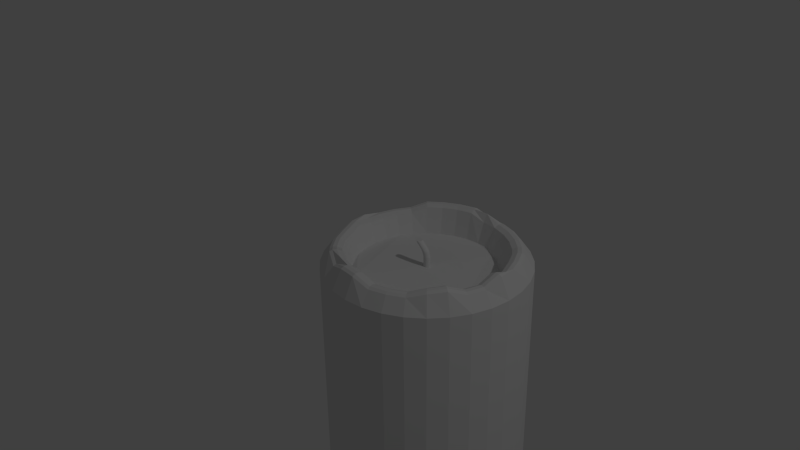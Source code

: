 # Source: cr-kerzeRundOhneSmove.blend  (saved by Blender 2.75.0; exported with 4.5.12 LTS)
import bpy
from mathutils import Matrix  # noqa: F401  (used for matrix-valued properties, if any)

bpy.ops.wm.read_factory_settings(use_empty=True)
scene = bpy.context.scene
scene.name = 'Scene'

# ---- collections
col_collection_1 = bpy.data.collections.new('Collection 1'); scene.collection.children.link(col_collection_1)

# ---- world
world_world = bpy.data.worlds.new('World'); scene.world = world_world
world_world.color = (0.05088, 0.05088, 0.05088)
world_world.use_sun_shadow = False
world_world.sun_shadow_jitter_overblur = 0.0
world_world.cycles.sampling_method = 'MANUAL'
world_world.cycles.sample_map_resolution = 256

# ---- cameras
cam_camera = bpy.data.cameras.new('Camera')
cam_camera.clip_end = 100.0
cam_camera.lens = 35.0
cam_camera.sensor_width = 32.0
cam_camera.sensor_height = 18.0
cam_camera.ortho_scale = 7.314
cam_camera.dof.focus_distance = 0.0
cam_camera.dof.aperture_fstop = 128.0

# ---- lights
light_lamp = bpy.data.lights.new('Lamp', 'POINT')
light_lamp.transmission_factor = 0.0
light_lamp.cutoff_distance = 30.0
light_lamp.energy = 100.0
light_lamp.shadow_buffer_clip_start = 1.001
light_lamp.shadow_soft_size = 0.1
light_lamp.shadow_maximum_resolution = 0.006
light_lamp.use_absolute_resolution = True
light_lamp.cycles.use_multiple_importance_sampling = False

# ---- meshes
me_cylinder = bpy.data.meshes.new('Cylinder')
me_cylinder.from_pydata([(0.0, 1.0, -1.0), (3.448e-08, 0.7096, 0.8531), (0.1951, 0.9808, -1.0), (0.1384, 0.696, 0.8552), (0.3827, 0.9239, -1.0), (0.2343, 0.6428, 0.8484), (0.5556, 0.8315, -1.0), (0.357, 0.5773, 0.8484), (0.7071, 0.7071, -1.0), (0.4646, 0.489, 0.8484), (0.8315, 0.5556, -1.0), (0.59, 0.3943, 0.8552), (0.9239, 0.3827, -1.0), (0.6556, 0.2716, 0.8552), (0.9808, 0.1951, -1.0), (0.696, 0.1384, 0.8552), (1.0, 7.55e-08, -1.0), (0.7096, 1.363e-07, 0.8552), (0.9808, -0.1951, -1.0), (0.696, -0.1384, 0.8552), (0.9239, -0.3827, -1.0), (0.6556, -0.2196, 0.8552), (0.8315, -0.5556, -1.0), (0.59, -0.3423, 0.8552), (0.7071, -0.7071, -1.0), (0.5018, -0.4498, 0.8552), (0.5556, -0.8315, -1.0), (0.3943, -0.59, 0.8552), (0.3827, -0.9239, -1.0), (0.2716, -0.6556, 0.8552), (0.1951, -0.9808, -1.0), (0.1384, -0.696, 0.8552), (-3.258e-07, -1.0, -1.0), (-1.968e-07, -0.7096, 0.8838), (-0.1951, -0.9808, -1.0), (-0.1384, -0.696, 0.8838), (-0.3827, -0.9239, -1.0), (-0.2716, -0.6556, 0.8838), (-0.5556, -0.8315, -1.0), (-0.3943, -0.59, 0.8552), (-0.7071, -0.7071, -1.0), (-0.5018, -0.5018, 0.8552), (-0.8315, -0.5556, -1.0), (-0.59, -0.3943, 0.8552), (-0.9239, -0.3827, -1.0), (-0.6556, -0.2716, 0.8552), (-0.9808, -0.1951, -1.0), (-0.696, -0.1384, 0.8552), (-1.0, 9.656e-07, -1.0), (-0.7096, 7.68e-07, 0.8552), (-0.9808, 0.1951, -1.0), (-0.696, 0.1384, 0.8552), (-0.9239, 0.3827, -1.0), (-0.6556, 0.2716, 0.8552), (-0.8315, 0.5556, -1.0), (-0.59, 0.3943, 0.8552), (-0.7071, 0.7071, -1.0), (-0.5018, 0.5018, 0.8552), (-0.5556, 0.8315, -1.0), (-0.3943, 0.59, 0.8552), (-0.3827, 0.9239, -1.0), (-0.2716, 0.6556, 0.8552), (-0.1951, 0.9808, -1.0), (-0.1384, 0.696, 0.8552), (0.0, 1.0, 0.8929), (0.1951, 0.9808, 0.8929), (0.3827, 0.9239, 0.8929), (0.5556, 0.8315, 0.8929), (0.7071, 0.7071, 0.8929), (0.8315, 0.5556, 0.8929), (0.9239, 0.3827, 0.8929), (0.9808, 0.1951, 0.8929), (1.0, 7.55e-08, 0.8929), (0.9808, -0.1951, 0.8929), (0.9239, -0.3827, 0.8929), (0.8315, -0.5556, 0.8929), (0.7071, -0.7071, 0.8929), (0.5556, -0.8315, 0.8929), (0.3827, -0.9239, 0.8929), (0.1951, -0.9808, 0.8929), (-3.258e-07, -1.0, 0.8929), (-0.1951, -0.9808, 0.8929), (-0.3827, -0.9239, 0.8929), (-0.5556, -0.8315, 0.8929), (-0.7071, -0.7071, 0.8929), (-0.8315, -0.5556, 0.8929), (-0.9239, -0.3827, 0.8929), (-0.9808, -0.1951, 0.8929), (-1.0, 9.656e-07, 0.8929), (-0.9808, 0.1951, 0.8929), (-0.9239, 0.3827, 0.8929), (-0.8315, 0.5556, 0.8929), (-0.7071, 0.7071, 0.8929), (-0.5556, 0.8315, 0.8929), (-0.3827, 0.9239, 0.8929), (-0.1951, 0.9808, 0.8929), (2.537e-08, 0.7864, 0.9551), (0.1534, 0.7712, 0.9551), (0.3009, 0.7265, 0.9551), (0.4369, 0.6538, 0.9551), (0.556, 0.556, 0.9551), (0.6538, 0.4369, 0.9688), (0.7265, 0.3009, 0.9688), (0.7712, 0.1534, 0.9551), (0.7864, 1.203e-07, 0.9877), (0.7712, -0.1534, 0.9551), (0.7265, -0.3009, 0.9551), (0.6538, -0.4369, 0.9853), (0.556, -0.556, 0.9773), (0.4369, -0.6538, 0.9551), (0.3009, -0.7265, 0.9551), (0.1534, -0.7712, 0.9551), (-2.309e-07, -0.7864, 0.9845), (-0.1534, -0.7712, 0.9845), (-0.3009, -0.7265, 0.9837), (-0.4369, -0.6538, 0.9837), (-0.556, -0.556, 0.9551), (-0.6538, -0.4369, 0.9551), (-0.7265, -0.3009, 0.9551), (-0.7712, -0.1534, 0.9697), (-0.7864, 8.202e-07, 0.9551), (-0.7712, 0.1534, 0.9551), (-0.7265, 0.3009, 0.9551), (-0.6538, 0.4369, 0.9551), (-0.556, 0.556, 0.9825), (-0.4369, 0.6538, 0.9825), (-0.3009, 0.7265, 0.9825), (-0.1534, 0.7712, 0.9825), (0.1763, 0.8864, 0.9586), (0.3459, 0.835, 0.9586), (0.5021, 0.7514, 0.9586), (0.6391, 0.639, 0.9586), (0.7515, 0.5021, 0.9723), (0.835, 0.3458, 0.9723), (0.8864, 0.1763, 0.9912), (0.9038, -2.628e-05, 0.9912), (0.8864, -0.1763, 0.9586), (0.835, -0.3459, 0.9586), (0.7515, -0.5021, 0.9888), (0.6391, -0.6391, 0.9808), (0.5021, -0.7515, 0.9586), (0.3459, -0.835, 0.9586), (0.1763, -0.8864, 0.9586), (-2.831e-07, -0.9038, 0.9882), (-0.1763, -0.8864, 0.9882), (-0.3459, -0.835, 0.9586), (-0.5021, -0.7515, 0.9872), (-0.6391, -0.6391, 0.9586), (-0.7515, -0.5021, 0.9586), (-0.835, -0.3459, 0.9586), (-0.8864, -0.1763, 0.9732), (-0.9038, -2.547e-05, 0.9732), (-0.8864, 0.1763, 0.9586), (-0.835, 0.3458, 0.9586), (-0.7515, 0.5021, 0.9586), (-0.6391, 0.639, 0.986), (-0.5021, 0.7514, 0.986), (-0.3459, 0.835, 0.986), (-0.1763, 0.8864, 0.986), (1.143e-08, 0.9037, 0.9586), (1.956e-08, 0.8353, 0.9946), (1.493e-08, 0.8742, 0.9666), (0.1706, 0.8574, 0.9666), (0.163, 0.8192, 0.9671), (0.3346, 0.8077, 0.9666), (0.3197, 0.7717, 0.9671), (0.4857, 0.7269, 0.9666), (0.4641, 0.6945, 0.9671), (0.6182, 0.6182, 0.9666), (0.5906, 0.5906, 0.9671), (0.7269, 0.4857, 0.9804), (0.6945, 0.4641, 0.9809), (0.8077, 0.3345, 0.9804), (0.7717, 0.3197, 0.9809), (0.8574, 0.1705, 0.9666), (0.8192, 0.163, 0.9671), (0.8742, -1.035e-05, 0.9992), (0.8353, 1.1e-07, 0.9997), (0.8574, -0.1706, 0.9666), (0.8192, -0.163, 0.9671), (0.8077, -0.3346, 0.9666), (0.7717, -0.3196, 0.9671), (0.7269, -0.4857, 0.9969), (0.6945, -0.4641, 0.9974), (0.6182, -0.6182, 0.9889), (0.5906, -0.5906, 0.9894), (0.4857, -0.7269, 0.9666), (0.4641, -0.6945, 0.9671), (0.3346, -0.8077, 0.9666), (0.3197, -0.7717, 0.9671), (0.1706, -0.8574, 0.9666), (0.163, -0.8192, 0.9671), (-2.699e-07, -0.8742, 0.9966), (-2.526e-07, -0.8353, 0.9971), (-0.1705, -0.8574, 0.9966), (-0.163, -0.8193, 0.9971), (-0.3346, -0.8077, 0.9666), (-0.3197, -0.7717, 0.9957), (-0.4857, -0.7269, 0.9952), (-0.4641, -0.6945, 0.9957), (-0.6182, -0.6182, 0.9666), (-0.5906, -0.5906, 0.9671), (-0.7269, -0.4857, 0.9666), (-0.6945, -0.4641, 0.9671), (-0.8077, -0.3346, 0.9666), (-0.7717, -0.3196, 0.9671), (-0.8574, -0.1706, 0.9813), (-0.8192, -0.163, 0.9818), (-0.8742, -9.575e-06, 0.9813), (-0.8353, 8.535e-07, 0.9671), (-0.8574, 0.1705, 0.9666), (-0.8192, 0.163, 0.9671), (-0.8077, 0.3345, 0.9666), (-0.7717, 0.3197, 0.9671), (-0.7269, 0.4857, 0.9666), (-0.6945, 0.4641, 0.9671), (-0.6182, 0.6182, 0.9941), (-0.5906, 0.5906, 0.9946), (-0.4857, 0.7269, 0.9941), (-0.4641, 0.6945, 0.9946), (-0.3346, 0.8077, 0.9941), (-0.3196, 0.7717, 0.9946), (-0.163, 0.8192, 0.9946), (-0.1706, 0.8574, 0.9941), (8.331e-08, 0.03282, 0.8552), (0.006403, 0.03219, 0.8552), (0.01256, 0.03032, 0.8552), (0.01823, 0.02729, 0.8552), (0.02321, 0.02321, 0.8552), (0.02729, 0.01823, 0.8552), (0.03032, 0.01256, 0.8552), (0.03219, 0.006403, 0.8552), (0.03282, 3.083e-07, 0.8552), (0.03219, -0.006402, 0.8552), (0.03032, -0.01256, 0.8552), (0.02729, -0.01823, 0.8552), (0.02321, -0.02321, 0.8552), (0.01823, -0.02729, 0.8552), (0.01256, -0.03032, 0.8552), (0.006403, -0.03219, 0.8552), (7.262e-08, -0.03282, 0.8552), (-0.006403, -0.03219, 0.8552), (-0.01256, -0.03032, 0.8552), (-0.01823, -0.02729, 0.8552), (-0.02321, -0.02321, 0.8552), (-0.02729, -0.01823, 0.8552), (-0.03032, -0.01256, 0.8552), (-0.03219, -0.006402, 0.8552), (-0.03282, 3.375e-07, 0.8552), (-0.03219, 0.006403, 0.8552), (-0.03032, 0.01256, 0.8552), (-0.02729, 0.01823, 0.8552), (-0.02321, 0.02321, 0.8552), (-0.01823, 0.02729, 0.8552), (-0.01256, 0.03032, 0.8552), (-0.006403, 0.03219, 0.8552), (0.006403, 0.03219, 0.9144), (3.217e-07, 0.03282, 0.9144), (0.01256, 0.03032, 0.9144), (0.01823, 0.02729, 0.9144), (0.02321, 0.02321, 0.9144), (0.02729, 0.01823, 0.9144), (0.03032, 0.01256, 0.9144), (0.03219, 0.006403, 0.9144), (0.03282, 3.083e-07, 0.9144), (0.03219, -0.006402, 0.9144), (0.03032, -0.01256, 0.9144), (0.02729, -0.01823, 0.9144), (0.02321, -0.02321, 0.9144), (0.01823, -0.02729, 0.9144), (0.01256, -0.03032, 0.9144), (0.006403, -0.03219, 0.9144), (3.11e-07, -0.03282, 0.9144), (-0.006402, -0.03219, 0.9144), (-0.01256, -0.03032, 0.9144), (-0.01823, -0.02729, 0.9144), (-0.02321, -0.02321, 0.9144), (-0.02729, -0.01823, 0.9144), (-0.03032, -0.01256, 0.9144), (-0.03219, -0.006402, 0.9144), (-0.03282, 3.375e-07, 0.9144), (-0.03219, 0.006403, 0.9144), (-0.03032, 0.01256, 0.9144), (-0.02729, 0.01823, 0.9144), (-0.02321, 0.02321, 0.9144), (-0.01823, 0.02729, 0.9144), (-0.01256, 0.03032, 0.9144), (-0.006402, 0.03219, 0.9144), (-0.009258, 0.03219, 0.9413), (-0.01566, 0.03282, 0.9413), (-0.003102, 0.03032, 0.9413), (0.002572, 0.02729, 0.9413), (0.007546, 0.02321, 0.9413), (0.01163, 0.01823, 0.9413), (0.01466, 0.01256, 0.9413), (0.01653, 0.006403, 0.9413), (0.01716, 3.083e-07, 0.9413), (0.01653, -0.006402, 0.9413), (0.01466, -0.01256, 0.9413), (0.01163, -0.01823, 0.9413), (0.007546, -0.02321, 0.9413), (0.002572, -0.02729, 0.9413), (-0.003102, -0.03032, 0.9413), (-0.009258, -0.03219, 0.9413), (-0.01566, -0.03282, 0.9413), (-0.02206, -0.03219, 0.9413), (-0.02822, -0.03032, 0.9413), (-0.03389, -0.02729, 0.9413), (-0.03887, -0.02321, 0.9413), (-0.04295, -0.01823, 0.9413), (-0.04598, -0.01256, 0.9413), (-0.04785, -0.006402, 0.9413), (-0.04848, 3.375e-07, 0.9413), (-0.04785, 0.006403, 0.9413), (-0.04598, 0.01256, 0.9413), (-0.04295, 0.01823, 0.9413), (-0.03887, 0.02321, 0.9413), (-0.03389, 0.02729, 0.9413), (-0.02822, 0.03032, 0.9413), (-0.02206, 0.03219, 0.9413), (-0.03775, 0.03219, 0.9581), (-0.04415, 0.03282, 0.9581), (-0.03159, 0.03032, 0.9581), (-0.02592, 0.02729, 0.9581), (-0.02094, 0.02321, 0.9581), (-0.01686, 0.01823, 0.9581), (-0.01383, 0.01256, 0.9581), (-0.01196, 0.006403, 0.9581), (-0.01133, 3.083e-07, 0.9581), (-0.01196, -0.006402, 0.9581), (-0.01383, -0.01256, 0.9581), (-0.01686, -0.01823, 0.9581), (-0.02094, -0.02321, 0.9581), (-0.02592, -0.02729, 0.9581), (-0.03159, -0.03032, 0.9581), (-0.03775, -0.03219, 0.9581), (-0.04415, -0.03282, 0.9581), (-0.05055, -0.03219, 0.9581), (-0.05671, -0.03032, 0.9581), (-0.06238, -0.02729, 0.9581), (-0.06736, -0.02321, 0.9581), (-0.07144, -0.01823, 0.9581), (-0.07447, -0.01256, 0.9581), (-0.07634, -0.006402, 0.9581), (-0.07697, 3.375e-07, 0.9581), (-0.07634, 0.006403, 0.9581), (-0.07447, 0.01256, 0.9581), (-0.07144, 0.01823, 0.9581), (-0.06736, 0.02321, 0.9581), (-0.06238, 0.02729, 0.9581), (-0.05671, 0.03032, 0.9581), (-0.05055, 0.03219, 0.9581), (-0.09607, 0.03219, 0.9836), (-0.1025, 0.03282, 0.9836), (-0.08991, 0.03032, 0.9836), (-0.08424, 0.02729, 0.9836), (-0.07926, 0.02321, 0.9836), (-0.07518, 0.01823, 0.9836), (-0.07215, 0.01256, 0.9836), (-0.07028, 0.006403, 0.9836), (-0.06965, 3.083e-07, 0.9836), (-0.07028, -0.006402, 0.9836), (-0.07215, -0.01256, 0.9836), (-0.07518, -0.01823, 0.9836), (-0.07926, -0.02321, 0.9836), (-0.08424, -0.02729, 0.9836), (-0.08991, -0.03032, 0.9836), (-0.09607, -0.03219, 0.9836), (-0.1025, -0.03282, 0.9836), (-0.1089, -0.03219, 0.9836), (-0.115, -0.03032, 0.9836), (-0.1207, -0.02729, 0.9836), (-0.1257, -0.02321, 0.9836), (-0.1298, -0.01823, 0.9836), (-0.1328, -0.01256, 0.9836), (-0.1347, -0.006402, 0.9836), (-0.1353, 3.375e-07, 0.9836), (-0.1347, 0.006403, 0.9836), (-0.1328, 0.01256, 0.9836), (-0.1298, 0.01823, 0.9836), (-0.1257, 0.02321, 0.9836), (-0.1207, 0.02729, 0.9836), (-0.115, 0.03032, 0.9836), (-0.1089, 0.03219, 0.9836)], [], [(96, 1, 3, 97), (97, 3, 5, 98), (98, 5, 7, 99), (99, 7, 9, 100), (100, 9, 11, 101), (101, 11, 13, 102), (102, 13, 15, 103), (103, 15, 17, 104), (104, 17, 19, 105), (105, 19, 21, 106), (106, 21, 23, 107), (107, 23, 25, 108), (108, 25, 27, 109), (109, 27, 29, 110), (110, 29, 31, 111), (111, 31, 33, 112), (112, 33, 35, 113), (113, 35, 37, 114), (114, 37, 39, 115), (115, 39, 41, 116), (116, 41, 43, 117), (117, 43, 45, 118), (118, 45, 47, 119), (119, 47, 49, 120), (120, 49, 51, 121), (121, 51, 53, 122), (122, 53, 55, 123), (123, 55, 57, 124), (124, 57, 59, 125), (125, 59, 61, 126), (3, 1, 63, 61, 59, 57, 55, 53, 51, 49, 47, 45, 43, 41, 39, 37, 35, 33, 31, 29, 27, 25, 23, 21, 19, 17, 15, 13, 11, 9, 7, 5), (127, 63, 1, 96), (126, 61, 63, 127), (0, 2, 4, 6, 8, 10, 12, 14, 16, 18, 20, 22, 24, 26, 28, 30, 32, 34, 36, 38, 40, 42, 44, 46, 48, 50, 52, 54, 56, 58, 60, 62), (60, 94, 95, 62), (62, 95, 64, 0), (58, 93, 94, 60), (56, 92, 93, 58), (54, 91, 92, 56), (52, 90, 91, 54), (50, 89, 90, 52), (48, 88, 89, 50), (46, 87, 88, 48), (44, 86, 87, 46), (42, 85, 86, 44), (40, 84, 85, 42), (38, 83, 84, 40), (36, 82, 83, 38), (34, 81, 82, 36), (32, 80, 81, 34), (30, 79, 80, 32), (28, 78, 79, 30), (26, 77, 78, 28), (24, 76, 77, 26), (22, 75, 76, 24), (20, 74, 75, 22), (18, 73, 74, 20), (16, 72, 73, 18), (14, 71, 72, 16), (12, 70, 71, 14), (10, 69, 70, 12), (8, 68, 69, 10), (6, 67, 68, 8), (4, 66, 67, 6), (2, 65, 66, 4), (0, 64, 65, 2), (222, 127, 96, 160), (221, 126, 127, 222), (219, 125, 126, 221), (217, 124, 125, 219), (215, 123, 124, 217), (213, 122, 123, 215), (211, 121, 122, 213), (209, 120, 121, 211), (207, 119, 120, 209), (205, 118, 119, 207), (203, 117, 118, 205), (201, 116, 117, 203), (199, 115, 116, 201), (197, 114, 115, 199), (195, 113, 114, 197), (193, 112, 113, 195), (191, 111, 112, 193), (189, 110, 111, 191), (187, 109, 110, 189), (185, 108, 109, 187), (183, 107, 108, 185), (181, 106, 107, 183), (179, 105, 106, 181), (177, 104, 105, 179), (175, 103, 104, 177), (173, 102, 103, 175), (171, 101, 102, 173), (169, 100, 101, 171), (167, 99, 100, 169), (165, 98, 99, 167), (160, 96, 97, 163), (157, 220, 223, 158), (159, 161, 162, 128), (156, 218, 220, 157), (155, 216, 218, 156), (154, 214, 216, 155), (153, 212, 214, 154), (152, 210, 212, 153), (151, 208, 210, 152), (150, 206, 208, 151), (149, 204, 206, 150), (148, 202, 204, 149), (147, 200, 202, 148), (146, 198, 200, 147), (145, 196, 198, 146), (144, 194, 196, 145), (143, 192, 194, 144), (142, 190, 192, 143), (141, 188, 190, 142), (140, 186, 188, 141), (139, 184, 186, 140), (138, 182, 184, 139), (137, 180, 182, 138), (136, 178, 180, 137), (135, 176, 178, 136), (134, 174, 176, 135), (133, 172, 174, 134), (132, 170, 172, 133), (131, 168, 170, 132), (130, 166, 168, 131), (129, 164, 166, 130), (128, 162, 164, 129), (163, 97, 98, 165), (64, 159, 128, 65), (65, 128, 129, 66), (66, 129, 130, 67), (67, 130, 131, 68), (68, 131, 132, 69), (69, 132, 133, 70), (70, 133, 134, 71), (71, 134, 135, 72), (72, 135, 136, 73), (73, 136, 137, 74), (74, 137, 138, 75), (75, 138, 139, 76), (76, 139, 140, 77), (77, 140, 141, 78), (78, 141, 142, 79), (79, 142, 143, 80), (80, 143, 144, 81), (81, 144, 145, 82), (82, 145, 146, 83), (83, 146, 147, 84), (84, 147, 148, 85), (85, 148, 149, 86), (86, 149, 150, 87), (87, 150, 151, 88), (88, 151, 152, 89), (89, 152, 153, 90), (90, 153, 154, 91), (91, 154, 155, 92), (92, 155, 156, 93), (93, 156, 157, 94), (95, 158, 159, 64), (94, 157, 158, 95), (221, 222, 223, 220), (222, 160, 161, 223), (219, 221, 220, 218), (217, 219, 218, 216), (215, 217, 216, 214), (213, 215, 214, 212), (211, 213, 212, 210), (209, 211, 210, 208), (207, 209, 208, 206), (205, 207, 206, 204), (203, 205, 204, 202), (201, 203, 202, 200), (199, 201, 200, 198), (197, 199, 198, 196), (195, 197, 196, 194), (193, 195, 194, 192), (191, 193, 192, 190), (189, 191, 190, 188), (187, 189, 188, 186), (185, 187, 186, 184), (183, 185, 184, 182), (181, 183, 182, 180), (179, 181, 180, 178), (177, 179, 178, 176), (175, 177, 176, 174), (173, 175, 174, 172), (171, 173, 172, 170), (169, 171, 170, 168), (167, 169, 168, 166), (165, 167, 166, 164), (163, 165, 164, 162), (160, 163, 162, 161), (158, 223, 161, 159), (225, 226, 227, 228, 229, 230, 231, 232, 233, 234, 235, 236, 237, 238, 239, 240, 241, 242, 243, 244, 245, 246, 247, 248, 249, 250, 251, 252, 253, 254, 255, 224), (273, 272, 304, 305), (233, 232, 264, 265), (247, 246, 278, 279), (234, 233, 265, 266), (248, 247, 279, 280), (235, 234, 266, 267), (249, 248, 280, 281), (236, 235, 267, 268), (250, 249, 281, 282), (237, 236, 268, 269), (251, 250, 282, 283), (238, 237, 269, 270), (225, 224, 257, 256), (252, 251, 283, 284), (239, 238, 270, 271), (226, 225, 256, 258), (253, 252, 284, 285), (240, 239, 271, 272), (227, 226, 258, 259), (254, 253, 285, 286), (241, 240, 272, 273), (228, 227, 259, 260), (255, 254, 286, 287), (242, 241, 273, 274), (229, 228, 260, 261), (224, 255, 287, 257), (243, 242, 274, 275), (230, 229, 261, 262), (244, 243, 275, 276), (231, 230, 262, 263), (245, 244, 276, 277), (232, 231, 263, 264), (246, 245, 277, 278), (308, 307, 339, 340), (260, 259, 291, 292), (287, 286, 318, 319), (274, 273, 305, 306), (261, 260, 292, 293), (257, 287, 319, 289), (275, 274, 306, 307), (262, 261, 293, 294), (276, 275, 307, 308), (263, 262, 294, 295), (277, 276, 308, 309), (264, 263, 295, 296), (278, 277, 309, 310), (265, 264, 296, 297), (279, 278, 310, 311), (266, 265, 297, 298), (280, 279, 311, 312), (267, 266, 298, 299), (281, 280, 312, 313), (268, 267, 299, 300), (282, 281, 313, 314), (269, 268, 300, 301), (283, 282, 314, 315), (270, 269, 301, 302), (256, 257, 289, 288), (284, 283, 315, 316), (271, 270, 302, 303), (258, 256, 288, 290), (285, 284, 316, 317), (272, 271, 303, 304), (259, 258, 290, 291), (286, 285, 317, 318), (343, 342, 374, 375), (295, 294, 326, 327), (309, 308, 340, 341), (296, 295, 327, 328), (310, 309, 341, 342), (297, 296, 328, 329), (311, 310, 342, 343), (298, 297, 329, 330), (312, 311, 343, 344), (299, 298, 330, 331), (313, 312, 344, 345), (300, 299, 331, 332), (314, 313, 345, 346), (301, 300, 332, 333), (315, 314, 346, 347), (302, 301, 333, 334), (288, 289, 321, 320), (316, 315, 347, 348), (303, 302, 334, 335), (290, 288, 320, 322), (317, 316, 348, 349), (304, 303, 335, 336), (291, 290, 322, 323), (318, 317, 349, 350), (305, 304, 336, 337), (292, 291, 323, 324), (319, 318, 350, 351), (306, 305, 337, 338), (293, 292, 324, 325), (289, 319, 351, 321), (307, 306, 338, 339), (294, 293, 325, 326), (352, 353, 383, 382, 381, 380, 379, 378, 377, 376, 375, 374, 373, 372, 371, 370, 369, 368, 367, 366, 365, 364, 363, 362, 361, 360, 359, 358, 357, 356, 355, 354), (330, 329, 361, 362), (344, 343, 375, 376), (331, 330, 362, 363), (345, 344, 376, 377), (332, 331, 363, 364), (346, 345, 377, 378), (333, 332, 364, 365), (347, 346, 378, 379), (334, 333, 365, 366), (320, 321, 353, 352), (348, 347, 379, 380), (335, 334, 366, 367), (322, 320, 352, 354), (349, 348, 380, 381), (336, 335, 367, 368), (323, 322, 354, 355), (350, 349, 381, 382), (337, 336, 368, 369), (324, 323, 355, 356), (351, 350, 382, 383), (338, 337, 369, 370), (325, 324, 356, 357), (321, 351, 383, 353), (339, 338, 370, 371), (326, 325, 357, 358), (340, 339, 371, 372), (327, 326, 358, 359), (341, 340, 372, 373), (328, 327, 359, 360), (342, 341, 373, 374), (329, 328, 360, 361)])
me_cylinder.use_remesh_preserve_volume = False
me_cylinder.use_remesh_preserve_attributes = False
me_cylinder.use_mirror_vertex_groups = False
me_cylinder.update()

# ---- objects
ob_cylinder = bpy.data.objects.new('Cylinder', me_cylinder)
ob_lamp = bpy.data.objects.new('Lamp', light_lamp)
ob_camera = bpy.data.objects.new('Camera', cam_camera)

# ---- transforms, parenting, visibility, modifiers, constraints
ob_cylinder.location = (0.0, 0.0, 0.5095)
ob_cylinder.scale = (0.5, 0.5, 1.0)
ob_cylinder.lineart.crease_threshold = 0.0
ob_lamp.location = (4.076, 1.005, 5.904)
ob_lamp.rotation_euler = (0.6503, 0.05522, 1.866)
ob_lamp.lock_rotations_4d = False
ob_lamp.empty_display_type = 'ARROWS'
ob_lamp.color = (0.0, 0.0, 0.0, 0.0)
ob_lamp.lineart.crease_threshold = 0.0
ob_camera.location = (2.532, -2.53, 3.37)
ob_camera.rotation_euler = (1.109, 0.01082, 0.8149)
ob_camera.lock_rotations_4d = False
ob_camera.empty_display_type = 'ARROWS'
ob_camera.color = (0.0, 0.0, 0.0, 0.0)
ob_camera.display_type = 'WIRE'
ob_camera.lineart.crease_threshold = 0.0

# ---- collection membership
col_collection_1.objects.link(ob_cylinder)
col_collection_1.objects.link(ob_lamp)
col_collection_1.objects.link(ob_camera)

# ---- scene / render settings (as saved in the file)
scene.camera = ob_camera
scene.frame_start = 1; scene.frame_end = 250; scene.frame_set(1)
scene.render.engine = 'BLENDER_EEVEE_NEXT'
scene.render.resolution_percentage = 50
scene.render.dither_intensity = 0.0
scene.cycles.use_denoising = False
scene.cycles.samples = 10
scene.cycles.sampling_pattern = 'TABULATED_SOBOL'
scene.cycles.light_sampling_threshold = 0.0
scene.cycles.use_adaptive_sampling = False
scene.cycles.use_light_tree = False
scene.cycles.blur_glossy = 0.0
scene.cycles.pixel_filter_type = 'GAUSSIAN'
scene.cycles.sample_clamp_indirect = 0.0
scene.view_settings.view_transform = 'Standard'
bpy.context.view_layer.update()
